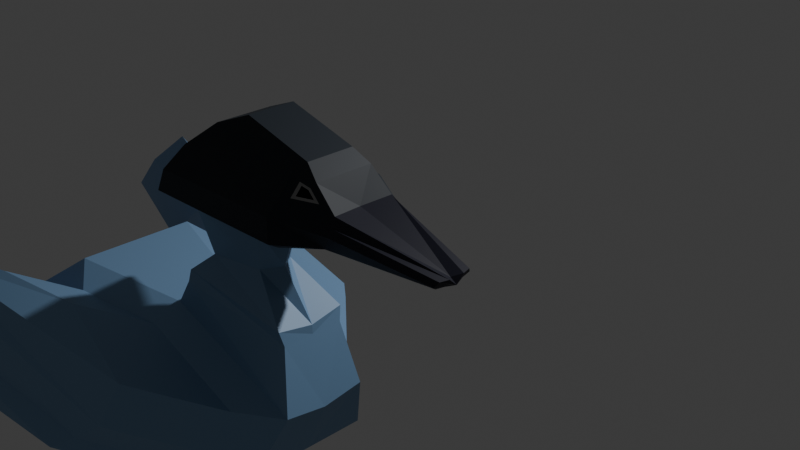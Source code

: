 # Source: ModeloBaseDeAlgo.blend  (saved by Blender 4.2.66; exported with 4.5.12 LTS)
import bpy
from mathutils import Matrix  # noqa: F401  (used for matrix-valued properties, if any)

bpy.ops.wm.read_factory_settings(use_empty=True)
scene = bpy.context.scene
scene.name = 'Scene'

# ---- collections
col_collection = bpy.data.collections.new('Collection'); scene.collection.children.link(col_collection)

# ---- materials (node trees are filled in below, after node groups)
mat_material_002 = bpy.data.materials.new('Material.002')
mat_material_003 = bpy.data.materials.new('Material.003')
mat_material_004 = bpy.data.materials.new('Material.004')
mat_material_005 = bpy.data.materials.new('Material.005')
mat_material_006 = bpy.data.materials.new('Material.006')
mat_material_007 = bpy.data.materials.new('Material.007')

# ---- material node trees
mat_material_002.use_nodes = True; mat_material_002.node_tree.nodes.clear()
_N = mat_material_002.node_tree.nodes; _L = mat_material_002.node_tree.links
n0 = _N.new('ShaderNodeBsdfPrincipled'); n0.name = 'Principled BSDF'; n0.location = (10, 300)
n0.inputs[0].default_value = (0.003676, 0.009721, 0.0185, 1.0)
n0.inputs[2].default_value = 0.65
n1 = _N.new('ShaderNodeOutputMaterial'); n1.name = 'Material Output'; n1.location = (300, 300)
_L.new(n0.outputs[0], n1.inputs[0])
n1.is_active_output = True
mat_material_003.use_nodes = True; mat_material_003.node_tree.nodes.clear()
_N = mat_material_003.node_tree.nodes; _L = mat_material_003.node_tree.links
n0 = _N.new('ShaderNodeBsdfPrincipled'); n0.name = 'Principled BSDF'; n0.location = (10, 300)
n0.inputs[0].default_value = (0.2051, 0.3613, 0.5776, 1.0)
n1 = _N.new('ShaderNodeOutputMaterial'); n1.name = 'Material Output'; n1.location = (300, 300)
_L.new(n0.outputs[0], n1.inputs[0])
n1.is_active_output = True
mat_material_004.use_nodes = True; mat_material_004.node_tree.nodes.clear()
_N = mat_material_004.node_tree.nodes; _L = mat_material_004.node_tree.links
n0 = _N.new('ShaderNodeBsdfPrincipled'); n0.name = 'Principled BSDF'; n0.location = (10, 300)
n0.inputs[0].default_value = (0.004336, 0.005009, 0.0165, 1.0)
n0.inputs[1].default_value = 0.1
n1 = _N.new('ShaderNodeOutputMaterial'); n1.name = 'Material Output'; n1.location = (300, 300)
_L.new(n0.outputs[0], n1.inputs[0])
n1.is_active_output = True
mat_material_005.use_nodes = True; mat_material_005.node_tree.nodes.clear()
_N = mat_material_005.node_tree.nodes; _L = mat_material_005.node_tree.links
n0 = _N.new('ShaderNodeBsdfPrincipled'); n0.name = 'Principled BSDF'; n0.location = (10, 300)
n0.inputs[0].default_value = (0.2953, 0.2953, 0.2953, 1.0)
n1 = _N.new('ShaderNodeOutputMaterial'); n1.name = 'Material Output'; n1.location = (300, 300)
_L.new(n0.outputs[0], n1.inputs[0])
n1.is_active_output = True
mat_material_006.use_nodes = True; mat_material_006.node_tree.nodes.clear()
_N = mat_material_006.node_tree.nodes; _L = mat_material_006.node_tree.links
n0 = _N.new('ShaderNodeBsdfPrincipled'); n0.name = 'Principled BSDF'; n0.location = (10, 300)
n0.inputs[0].default_value = (0.0, 0.0, 0.0, 1.0)
n0.inputs[1].default_value = 1.0
n0.inputs[2].default_value = 1.0
n0.inputs[3].default_value = 1.0
n1 = _N.new('ShaderNodeOutputMaterial'); n1.name = 'Material Output'; n1.location = (300, 300)
_L.new(n0.outputs[0], n1.inputs[0])
n1.is_active_output = True
mat_material_007.use_nodes = True; mat_material_007.node_tree.nodes.clear()
_N = mat_material_007.node_tree.nodes; _L = mat_material_007.node_tree.links
n0 = _N.new('ShaderNodeBsdfPrincipled'); n0.name = 'Principled BSDF'; n0.location = (10, 300)
n0.inputs[0].default_value = (0.1274, 0.008023, 0.01681, 1.0)
n1 = _N.new('ShaderNodeOutputMaterial'); n1.name = 'Material Output'; n1.location = (300, 300)
_L.new(n0.outputs[0], n1.inputs[0])
n1.is_active_output = True

# ---- world
world_world = bpy.data.worlds.new('World'); scene.world = world_world
world_world.use_nodes = True; world_world.node_tree.nodes.clear()
_N = world_world.node_tree.nodes; _L = world_world.node_tree.links
n0 = _N.new('ShaderNodeOutputWorld'); n0.name = 'World Output'; n0.location = (300, 300)
n1 = _N.new('ShaderNodeBackground'); n1.name = 'Background'; n1.location = (10, 300)
n1.inputs[0].default_value = (0.05088, 0.05088, 0.05088, 1.0)
_L.new(n1.outputs[0], n0.inputs[0])
n0.is_active_output = True
world_world.color = (0.05088, 0.05088, 0.05088)
world_world.sun_shadow_jitter_overblur = 0.0

# ---- cameras
cam_camera = bpy.data.cameras.new('Camera')
cam_camera.clip_end = 100.0
cam_camera.ortho_scale = 7.314

# ---- lights
light_light = bpy.data.lights.new('Light', 'POINT')
light_light.energy = 1000.0
light_light.shadow_soft_size = 0.1

# ---- meshes
me_cube_001 = bpy.data.meshes.new('Cube.001')
me_cube_001.from_pydata([(-11.85, 2.142, -1.218), (-8.703, 2.392, 0.2226), (1.48, 2.456, 0.05576), (1.823, 2.392, 0.236), (-11.85, 0.0, -1.218), (-8.703, 0.0, 0.1586), (1.48, 0.0, 0.05576), (1.823, 0.0, 0.172), (-6.274, 0.0, 2.442), (-6.274, 1.854, 2.346), (2.515, 1.854, 0.7063), (2.515, 0.0, 0.8023), (1.291, 2.518, -0.1618), (-8.262, 2.39, -1.797), (1.275, 0.0, -0.206), (-8.262, 0.0, -1.81), (-0.1675, 2.153, -1.223), (-6.14, 1.465, -2.433), (-0.1675, 0.0, -1.268), (-6.3, 0.0, -2.254), (-3.383, 2.689, -2.354), (-4.096, 2.833, -2.374), (-3.458, 0.0, -2.376), (-4.17, 0.0, -2.395), (-3.186, 0.0, 4.465), (-3.186, 1.526, 4.465), (3.679, 1.526, 1.603), (3.679, 0.0, 1.603), (-3.186, 0.0, 4.465), (-3.186, 1.526, 4.465), (3.679, 1.526, 1.603), (3.679, 0.0, 1.603), (-0.05508, 0.0, 4.24), (-0.05508, 0.7691, 4.24), (4.36, 1.041, 3.28), (4.36, 0.0, 3.12), (0.4325, 0.0, 4.998), (0.4325, 0.7691, 4.998), (4.025, 0.7691, 4.858), (4.025, 0.0, 4.858), (0.4648, 0.0, 5.129), (0.4081, 0.6734, 5.257), (3.96, 0.8505, 5.213), (4.016, 0.0, 5.085), (0.7945, 0.0, 5.602), (0.993, 0.3594, 5.779), (2.8, 0.422, 6.113), (3.154, 0.0, 6.183), (0.6313, 0.0, 6.921), (0.6313, 0.5112, 6.921), (2.983, 0.5112, 7.1), (2.983, 0.0, 7.1), (0.6832, 0.0, 7.626), (0.6832, 1.465, 7.626), (5.491, 0.768, 7.756), (5.28, 0.0, 7.798), (0.9891, 0.0, 8.222), (0.9891, 1.465, 8.222), (5.834, 0.9446, 8.177), (0.9891, 0.0, 8.222), (0.9891, 1.465, 8.222), (5.71, 0.8862, 8.372), (1.371, 0.0, 8.806), (1.371, 1.12, 8.806), (5.772, 0.7285, 8.543), (5.665, 0.0, 8.489), (2.01, 0.0, 9.367), (2.01, 0.6906, 9.367), (5.213, 0.6906, 9.038), (5.213, 0.0, 9.038), (2.969, 0.0, 9.763), (2.969, 0.5675, 9.763), (4.81, 0.5675, 9.31), (4.81, 0.0, 9.31), (-3.383, 2.689, -2.354), (-4.096, 2.833, -2.374), (-3.458, 0.0, -2.376), (-4.17, 0.0, -2.395), (-3.383, 2.689, -2.354), (-4.096, 2.833, -2.374), (-3.458, 0.0, -2.376), (-4.17, 0.0, -2.395), (-3.598, 1.639, -2.857), (-4.311, 1.782, -2.877), (-3.673, 1.072, -2.879), (-4.385, 1.072, -2.898), (-3.549, 1.687, -4.486), (-4.262, 1.83, -4.505), (-3.623, 1.121, -4.507), (-4.336, 1.121, -4.526), (-3.536, 1.701, -4.935), (-4.248, 1.844, -4.955), (-3.61, 1.134, -4.957), (-4.322, 1.134, -4.976), (-1.712, 0.8689, -4.457), (-1.638, 1.436, -4.436), (-1.698, 0.8823, -4.906), (-1.624, 1.449, -4.885), (8.053, 0.3288, 7.766), (8.077, 0.0, 7.73), (8.143, 0.4636, 7.877), (8.159, 0.0, 7.76), (8.208, 0.385, 7.996), (8.264, 0.0, 7.82), (8.261, 0.1832, 7.995), (8.107, 0.0, 7.922), (4.585, 1.231, 8.569), (4.614, 1.465, 8.372), (4.541, 0.6906, 9.107), (4.55, 0.0, 9.374), (4.577, 0.5675, 9.367), (4.603, 1.465, 7.772), (4.53, 1.154, 7.57), (4.613, 1.465, 8.372), (4.318, 0.0, 7.506), (3.506, 0.6906, 9.213), (3.777, 0.0, 9.564), (3.331, 1.188, 8.661), (3.687, 0.5675, 9.587), (3.27, 1.465, 8.317), (3.269, 1.465, 8.316), (3.207, 1.465, 7.72), (3.264, 0.6279, 7.186), (3.279, 0.0, 7.19), (5.385, 0.784, 8.684), (5.116, 0.7658, 8.921), (4.816, 1.025, 8.696), (4.794, 0.7658, 8.955), (5.385, 0.784, 8.684), (5.116, 0.7658, 8.921), (4.816, 1.025, 8.696), (4.794, 0.7658, 8.955), (5.253, 0.8029, 8.732), (5.084, 0.7914, 8.882), (4.894, 0.9552, 8.74), (4.88, 0.7914, 8.903), (-6.274, 1.854, 2.346), (2.515, 1.854, 0.7063), (-3.186, 1.526, 4.465), (3.679, 1.526, 1.603), (-0.05508, 0.7691, 4.24), (4.36, 1.041, 3.28), (-6.517, 2.684, 0.9119), (1.279, 2.684, 0.9219), (-4.718, 2.286, 2.485), (1.792, 2.286, 1.27), (-2.431, 2.042, 4.054), (2.653, 2.042, 1.935), (-2.431, 2.042, 4.054), (2.653, 2.042, 1.935), (-0.1121, 1.482, 3.887), (3.158, 1.683, 3.176), (-8.017, 3.945, 1.333), (-0.2208, 3.945, 1.343), (-6.217, 3.547, 2.906), (0.2919, 3.547, 1.691), (-3.931, 3.304, 4.475), (1.154, 3.304, 2.355), (-3.931, 3.304, 4.475), (1.154, 3.304, 2.355), (-1.612, 2.744, 4.308), (1.658, 2.945, 3.597), (-12.36, 5.376, 1.413), (-0.6393, 4.263, 1.448), (-10.56, 4.978, 2.985), (-0.1266, 3.865, 1.797), (-8.275, 4.735, 4.555), (0.7351, 3.621, 2.461), (-8.275, 4.735, 4.555), (0.7351, 3.621, 2.461), (-5.956, 4.175, 4.388), (1.24, 3.262, 3.703), (-10.01, 0.0, -0.4347), (-9.885, 2.108, -1.505), (-8.813, 2.93, -0.8572), (-9.882, 0.0, -1.512), (-10.17, 2.11, -0.4694)], [], [(4, 172, 176, 0), (0, 176, 174), (1, 5, 8, 9), (0, 174, 173), (2, 3, 7, 6), (3, 1, 142, 143), (7, 3, 10, 11), (138, 140, 150, 148), (12, 14, 18, 16), (2, 6, 14, 12), (4, 0, 173, 175), (16, 18, 22, 20), (15, 13, 17, 19), (13, 12, 16, 17), (20, 22, 76, 74), (19, 17, 21, 23), (17, 16, 20, 21), (27, 26, 30, 31), (11, 10, 26, 27), (9, 8, 24, 25), (34, 30, 139, 141), (25, 24, 28, 29), (26, 25, 29, 30), (34, 33, 37, 38), (31, 30, 34, 35), (29, 28, 32, 33), (37, 36, 40, 41), (35, 34, 38, 39), (33, 32, 36, 37), (43, 42, 46, 47), (38, 37, 41, 42), (39, 38, 42, 43), (47, 46, 50, 51), (41, 40, 44, 45), (42, 41, 45, 46), (50, 49, 53, 121, 122), (45, 44, 48, 49), (46, 45, 49, 50), (53, 52, 56, 57), (51, 50, 122, 123), (49, 48, 52, 53), (55, 54, 98, 99), (54, 111, 113, 58), (64, 65, 105, 104), (61, 64, 104, 102), (57, 56, 59, 60), (58, 113, 120, 57, 60, 119, 107, 61), (108, 68, 125, 127), (61, 107, 106, 64), (60, 59, 62, 63), (68, 108, 110, 72), (65, 64, 68, 69), (63, 62, 66, 67), (72, 110, 109, 73), (69, 68, 72, 73), (67, 66, 70, 71), (77, 75, 79, 81), (23, 21, 75, 77), (21, 20, 74, 75), (80, 81, 85, 84), (75, 74, 78, 79), (76, 77, 81, 80), (74, 76, 80, 78), (85, 83, 87, 89), (78, 80, 84, 82), (81, 79, 83, 85), (79, 78, 82, 83), (88, 89, 93, 92), (83, 82, 86, 87), (84, 85, 89, 88), (82, 84, 88, 86), (91, 90, 92, 93), (92, 90, 97, 96), (89, 87, 91, 93), (87, 86, 90, 91), (95, 94, 96, 97), (90, 86, 95, 97), (86, 88, 94, 95), (88, 92, 96, 94), (101, 100, 102, 103), (99, 98, 100, 101), (103, 102, 104, 105), (54, 58, 100, 98), (58, 61, 102, 100), (110, 108, 115, 118), (106, 107, 119, 117), (109, 110, 118, 116), (108, 106, 117, 115), (114, 112, 54, 55), (112, 111, 54), (113, 111, 121, 120), (115, 117, 63, 67), (117, 119, 60, 63), (116, 118, 71, 70), (118, 115, 67, 71), (120, 121, 53, 57), (123, 122, 112, 114), (122, 121, 111, 112), (125, 124, 128, 129), (106, 108, 127, 126), (64, 106, 126, 124), (68, 64, 124, 125), (128, 130, 134, 132), (124, 126, 130, 128), (126, 127, 131, 130), (127, 125, 129, 131), (132, 134, 135, 133), (130, 131, 135, 134), (131, 129, 133, 135), (129, 128, 132, 133), (139, 138, 148, 149), (29, 33, 140, 138), (30, 29, 138, 139), (10, 9, 136, 137), (33, 34, 141, 140), (148, 150, 160, 158), (146, 147, 157, 156), (149, 148, 158, 159), (9, 25, 146, 144), (140, 141, 151, 150), (1, 9, 144, 142), (25, 26, 147, 146), (141, 139, 149, 151), (26, 10, 145, 147), (10, 3, 143, 145), (153, 152, 162, 163), (161, 159, 169, 171), (155, 153, 163, 165), (144, 146, 156, 154), (142, 144, 154, 152), (150, 151, 161, 160), (147, 145, 155, 157), (145, 143, 153, 155), (151, 149, 159, 161), (143, 142, 152, 153), (165, 164, 166, 167), (163, 162, 164, 165), (169, 168, 170, 171), (159, 158, 168, 169), (156, 157, 167, 166), (158, 160, 170, 168), (154, 156, 166, 164), (152, 154, 164, 162), (160, 161, 171, 170), (157, 155, 165, 167), (176, 172, 5, 1), (175, 173, 13, 15), (173, 174, 2, 12, 13), (174, 176, 1, 3, 2)])
me_cube_001.polygons.foreach_set('material_index', [1, 1, 1, 1, 1, 1, 1, 1, 1, 1, 1, 1, 1, 1, 1, 1, 1, 1, 1, 1, 1, 1, 1, 1, 1, 1, 1, 1, 1, 1, 1, 1, 1, 1, 1, 0, 1, 1, 0, 0, 0, 2, 0, 2, 2, 0, 0, 0, 0, 0, 0, 0, 0, 0, 0, 0, 1, 1, 1, 1, 1, 1, 1, 5, 1, 1, 1, 5, 5, 5, 5, 5, 5, 5, 5, 5, 5, 5, 5, 2, 2, 2, 2, 2, 0, 0, 0, 0, 0, 0, 0, 0, 0, 0, 0, 0, 0, 0, 0, 0, 0, 0, 3, 0, 0, 0, 4, 3, 3, 3, 1, 1, 1, 1, 1, 1, 1, 1, 1, 1, 1, 1, 1, 1, 1, 1, 1, 1, 1, 1, 1, 1, 1, 1, 1, 1, 1, 1, 1, 1, 1, 1, 1, 1, 1, 1, 1, 1, 1])
_uv = me_cube_001.uv_layers.new(name='UVMap')
_uv.uv.foreach_set('vector', [0.375, 0.125, 0.514, 0.125, 0.5021, 0.25, 0.375, 0.25, 0.375, 0.25, 0.5021, 0.25, 0.375, 0.2921, 0.625, 0.25, 0.625, 0.125, 0.625, 0.125, 0.625, 0.25, 0.375, 0.25, 0.375, 0.2921, 0.375, 0.25, 0.375, 0.5, 0.625, 0.5, 0.625, 0.625, 0.375, 0.625, 0.625, 0.5, 0.625, 0.25, 0.625, 0.25, 0.625, 0.5, 0.625, 0.625, 0.625, 0.5, 0.625, 0.5, 0.625, 0.625, 0.625, 0.25, 0.625, 0.25, 0.625, 0.25, 0.625, 0.25, 0.375, 0.5, 0.375, 0.625, 0.375, 0.625, 0.375, 0.5, 0.375, 0.5, 0.375, 0.625, 0.375, 0.625, 0.375, 0.5, 0.375, 0.125, 0.375, 0.25, 0.375, 0.25, 0.375, 0.125, 0.375, 0.5, 0.375, 0.625, 0.375, 0.625, 0.375, 0.5, 0.375, 0.125, 0.375, 0.25, 0.375, 0.25, 0.375, 0.125, 0.375, 0.25, 0.375, 0.5, 0.375, 0.5, 0.375, 0.25, 0.375, 0.5, 0.375, 0.625, 0.375, 0.625, 0.375, 0.5, 0.375, 0.125, 0.375, 0.25, 0.375, 0.25, 0.375, 0.125, 0.375, 0.25, 0.375, 0.5, 0.375, 0.5, 0.375, 0.25, 0.625, 0.625, 0.625, 0.5, 0.625, 0.5, 0.625, 0.625, 0.625, 0.625, 0.625, 0.5, 0.625, 0.5, 0.625, 0.625, 0.625, 0.25, 0.625, 0.125, 0.625, 0.125, 0.625, 0.25, 0.625, 0.5, 0.625, 0.5, 0.625, 0.5, 0.625, 0.5, 0.625, 0.25, 0.625, 0.125, 0.625, 0.125, 0.625, 0.25, 0.625, 0.5, 0.625, 0.25, 0.625, 0.25, 0.625, 0.5, 0.625, 0.5, 0.625, 0.25, 0.625, 0.25, 0.625, 0.5, 0.625, 0.625, 0.625, 0.5, 0.625, 0.5, 0.625, 0.625, 0.625, 0.25, 0.625, 0.125, 0.625, 0.125, 0.625, 0.25, 0.625, 0.25, 0.625, 0.125, 0.625, 0.125, 0.625, 0.25, 0.625, 0.625, 0.625, 0.5, 0.625, 0.5, 0.625, 0.625, 0.625, 0.25, 0.625, 0.125, 0.625, 0.125, 0.625, 0.25, 0.625, 0.625, 0.625, 0.5, 0.625, 0.5, 0.625, 0.625, 0.625, 0.5, 0.625, 0.25, 0.625, 0.25, 0.625, 0.5, 0.625, 0.625, 0.625, 0.5, 0.625, 0.5, 0.625, 0.625, 0.625, 0.625, 0.625, 0.5, 0.625, 0.5, 0.625, 0.625, 0.625, 0.25, 0.625, 0.125, 0.625, 0.125, 0.625, 0.25, 0.625, 0.5, 0.625, 0.25, 0.625, 0.25, 0.625, 0.5, 0.625, 0.5, 0.625, 0.25, 0.625, 0.25, 0.625, 0.3872, 0.625, 0.5, 0.625, 0.25, 0.625, 0.125, 0.625, 0.125, 0.625, 0.25, 0.625, 0.5, 0.625, 0.25, 0.625, 0.25, 0.625, 0.5, 0.625, 0.25, 0.625, 0.125, 0.625, 0.125, 0.625, 0.25, 0.625, 0.625, 0.625, 0.5, 0.625, 0.5, 0.625, 0.625, 0.625, 0.25, 0.625, 0.125, 0.625, 0.125, 0.625, 0.25, 0.625, 0.625, 0.625, 0.5, 0.625, 0.5, 0.625, 0.625, 0.625, 0.5, 0.625, 0.4632, 0.625, 0.4489, 0.625, 0.5, 0.625, 0.5, 0.625, 0.625, 0.625, 0.625, 0.625, 0.5, 0.625, 0.5, 0.625, 0.5, 0.625, 0.5, 0.625, 0.5, 0.625, 0.25, 0.625, 0.125, 0.625, 0.125, 0.625, 0.25, 0.625, 0.5, 0.625, 0.4489, 0.625, 0.3751, 0.625, 0.25, 0.625, 0.25, 0.625, 0.3752, 0.625, 0.449, 0.625, 0.5, 0.625, 0.4475, 0.625, 0.5, 0.625, 0.5, 0.625, 0.4475, 0.625, 0.5, 0.625, 0.449, 0.625, 0.4371, 0.625, 0.5, 0.625, 0.25, 0.625, 0.125, 0.625, 0.125, 0.625, 0.25, 0.625, 0.5, 0.625, 0.4475, 0.625, 0.4684, 0.625, 0.5, 0.625, 0.625, 0.625, 0.5, 0.625, 0.5, 0.625, 0.625, 0.625, 0.25, 0.625, 0.125, 0.625, 0.125, 0.625, 0.25, 0.625, 0.5, 0.6566, 0.5, 0.6603, 0.625, 0.625, 0.625, 0.625, 0.625, 0.625, 0.5, 0.625, 0.5, 0.625, 0.625, 0.625, 0.25, 0.625, 0.125, 0.625, 0.125, 0.625, 0.25, 0.375, 0.125, 0.375, 0.25, 0.375, 0.25, 0.375, 0.125, 0.375, 0.125, 0.375, 0.25, 0.375, 0.25, 0.375, 0.125, 0.375, 0.25, 0.375, 0.5, 0.375, 0.5, 0.375, 0.25, 0.0, 0.0, 0.0, 0.0, 0.0, 0.0, 0.0, 0.0, 0.375, 0.25, 0.375, 0.5, 0.375, 0.5, 0.375, 0.25, 0.0, 0.0, 0.0, 0.0, 0.0, 0.0, 0.0, 0.0, 0.375, 0.5, 0.375, 0.625, 0.375, 0.625, 0.375, 0.5, 0.375, 0.125, 0.375, 0.25, 0.375, 0.25, 0.375, 0.125, 0.375, 0.5, 0.375, 0.625, 0.375, 0.625, 0.375, 0.5, 0.375, 0.125, 0.375, 0.25, 0.375, 0.25, 0.375, 0.125, 0.375, 0.25, 0.375, 0.5, 0.375, 0.5, 0.375, 0.25, 0.0, 0.0, 0.0, 0.0, 0.0, 0.0, 0.0, 0.0, 0.375, 0.25, 0.375, 0.5, 0.375, 0.5, 0.375, 0.25, 0.0, 0.0, 0.0, 0.0, 0.0, 0.0, 0.0, 0.0, 0.375, 0.5, 0.375, 0.625, 0.375, 0.625, 0.375, 0.5, 0.375, 0.25, 0.375, 0.5, 0.375, 0.625, 0.375, 0.125, 0.375, 0.625, 0.375, 0.5, 0.375, 0.5, 0.375, 0.625, 0.375, 0.125, 0.375, 0.25, 0.375, 0.25, 0.375, 0.125, 0.375, 0.25, 0.375, 0.5, 0.375, 0.5, 0.375, 0.25, 0.375, 0.5, 0.375, 0.625, 0.375, 0.625, 0.375, 0.5, 0.375, 0.5, 0.375, 0.5, 0.375, 0.5, 0.375, 0.5, 0.375, 0.5, 0.375, 0.625, 0.375, 0.625, 0.375, 0.5, 0.0, 0.0, 0.0, 0.0, 0.0, 0.0, 0.0, 0.0, 0.625, 0.625, 0.625, 0.5, 0.625, 0.5, 0.625, 0.625, 0.625, 0.625, 0.625, 0.5, 0.625, 0.5, 0.625, 0.625, 0.625, 0.625, 0.625, 0.5, 0.625, 0.5, 0.625, 0.625, 0.625, 0.5, 0.625, 0.5, 0.625, 0.5, 0.625, 0.5, 0.625, 0.5, 0.625, 0.5, 0.625, 0.5, 0.625, 0.5, 0.625, 0.4684, 0.625, 0.4475, 0.625, 0.3668, 0.625, 0.3475, 0.625, 0.4371, 0.625, 0.449, 0.625, 0.3752, 0.625, 0.3641, 0.6603, 0.625, 0.6566, 0.5, 0.7775, 0.5, 0.7653, 0.625, 0.625, 0.4475, 0.625, 0.4371, 0.625, 0.3641, 0.625, 0.3668, 0.625, 0.625, 0.625, 0.5, 0.625, 0.5, 0.625, 0.625, 0.625, 0.5, 0.625, 0.4632, 0.625, 0.5, 0.625, 0.4489, 0.625, 0.4632, 0.625, 0.3872, 0.625, 0.3751, 0.625, 0.3668, 0.625, 0.3641, 0.625, 0.25, 0.625, 0.25, 0.625, 0.3641, 0.625, 0.3752, 0.625, 0.25, 0.625, 0.25, 0.7653, 0.625, 0.7775, 0.5, 0.875, 0.5, 0.875, 0.625, 0.625, 0.3475, 0.625, 0.3668, 0.625, 0.25, 0.625, 0.25, 0.625, 0.3751, 0.625, 0.3872, 0.625, 0.25, 0.625, 0.25, 0.625, 0.625, 0.625, 0.5, 0.625, 0.5, 0.625, 0.625, 0.625, 0.5, 0.625, 0.3872, 0.625, 0.4632, 0.625, 0.5, 0.625, 0.5, 0.625, 0.5, 0.625, 0.5, 0.625, 0.5, 0.625, 0.4371, 0.625, 0.4475, 0.625, 0.4475, 0.625, 0.4371, 0.625, 0.5, 0.625, 0.4371, 0.625, 0.4371, 0.625, 0.5, 0.625, 0.5, 0.625, 0.5, 0.625, 0.5, 0.625, 0.5, 0.625, 0.5, 0.625, 0.4371, 0.625, 0.4371, 0.625, 0.5, 0.625, 0.5, 0.625, 0.4371, 0.625, 0.4371, 0.625, 0.5, 0.625, 0.4371, 0.625, 0.4475, 0.625, 0.4475, 0.625, 0.4371, 0.625, 0.4475, 0.625, 0.5, 0.625, 0.5, 0.625, 0.4475, 0.625, 0.5, 0.625, 0.4371, 0.625, 0.4475, 0.625, 0.5, 0.625, 0.4371, 0.625, 0.4475, 0.625, 0.4475, 0.625, 0.4371, 0.625, 0.4475, 0.625, 0.5, 0.625, 0.5, 0.625, 0.4475, 0.625, 0.5, 0.625, 0.5, 0.625, 0.5, 0.625, 0.5, 0.625, 0.5, 0.625, 0.25, 0.625, 0.25, 0.625, 0.5, 0.625, 0.25, 0.625, 0.25, 0.625, 0.25, 0.625, 0.25, 0.625, 0.5, 0.625, 0.25, 0.625, 0.25, 0.625, 0.5, 0.625, 0.5, 0.625, 0.25, 0.625, 0.25, 0.625, 0.5, 0.625, 0.25, 0.625, 0.5, 0.625, 0.5, 0.625, 0.25, 0.625, 0.25, 0.625, 0.25, 0.625, 0.25, 0.625, 0.25, 0.625, 0.25, 0.625, 0.5, 0.625, 0.5, 0.625, 0.25, 0.625, 0.5, 0.625, 0.25, 0.625, 0.25, 0.625, 0.5, 0.625, 0.25, 0.625, 0.25, 0.625, 0.25, 0.625, 0.25, 0.625, 0.25, 0.625, 0.5, 0.625, 0.5, 0.625, 0.25, 0.625, 0.25, 0.625, 0.25, 0.625, 0.25, 0.625, 0.25, 0.625, 0.25, 0.625, 0.5, 0.625, 0.5, 0.625, 0.25, 0.625, 0.5, 0.625, 0.5, 0.625, 0.5, 0.625, 0.5, 0.625, 0.5, 0.625, 0.5, 0.625, 0.5, 0.625, 0.5, 0.625, 0.5, 0.625, 0.5, 0.625, 0.5, 0.625, 0.5, 0.625, 0.5, 0.625, 0.25, 0.625, 0.25, 0.625, 0.5, 0.625, 0.5, 0.625, 0.5, 0.625, 0.5, 0.625, 0.5, 0.625, 0.5, 0.625, 0.5, 0.625, 0.5, 0.625, 0.5, 0.625, 0.25, 0.625, 0.25, 0.625, 0.25, 0.625, 0.25, 0.625, 0.25, 0.625, 0.25, 0.625, 0.25, 0.625, 0.25, 0.625, 0.25, 0.625, 0.5, 0.625, 0.5, 0.625, 0.25, 0.625, 0.5, 0.625, 0.5, 0.625, 0.5, 0.625, 0.5, 0.625, 0.5, 0.625, 0.5, 0.625, 0.5, 0.625, 0.5, 0.625, 0.5, 0.625, 0.5, 0.625, 0.5, 0.625, 0.5, 0.625, 0.5, 0.625, 0.25, 0.625, 0.25, 0.625, 0.5, 0.625, 0.5, 0.625, 0.25, 0.625, 0.25, 0.625, 0.5, 0.625, 0.5, 0.625, 0.25, 0.625, 0.25, 0.625, 0.5, 0.625, 0.5, 0.625, 0.25, 0.625, 0.25, 0.625, 0.5, 0.625, 0.5, 0.625, 0.25, 0.625, 0.25, 0.625, 0.5, 0.625, 0.25, 0.625, 0.5, 0.625, 0.5, 0.625, 0.25, 0.625, 0.25, 0.625, 0.25, 0.625, 0.25, 0.625, 0.25, 0.625, 0.25, 0.625, 0.25, 0.625, 0.25, 0.625, 0.25, 0.625, 0.25, 0.625, 0.25, 0.625, 0.25, 0.625, 0.25, 0.625, 0.25, 0.625, 0.5, 0.625, 0.5, 0.625, 0.25, 0.625, 0.5, 0.625, 0.5, 0.625, 0.5, 0.625, 0.5, 0.5021, 0.25, 0.514, 0.125, 0.625, 0.125, 0.625, 0.25, 0.375, 0.125, 0.375, 0.25, 0.375, 0.25, 0.375, 0.125, 0.375, 0.25, 0.375, 0.2921, 0.375, 0.5, 0.375, 0.5, 0.375, 0.25, 0.375, 0.2921, 0.5021, 0.25, 0.625, 0.25, 0.625, 0.5, 0.375, 0.5])
me_cube_001.materials.append(mat_material_002)
me_cube_001.materials.append(mat_material_003)
me_cube_001.materials.append(mat_material_004)
me_cube_001.materials.append(mat_material_005)
me_cube_001.materials.append(mat_material_006)
me_cube_001.materials.append(mat_material_007)
me_cube_001.update()

# ---- objects
ob_light = bpy.data.objects.new('Light', light_light)
ob_camera = bpy.data.objects.new('Camera', cam_camera)
ob_empty_002 = bpy.data.objects.new('Empty.002', None)
ob_empty_001 = bpy.data.objects.new('Empty.001', None)
ob_cube = bpy.data.objects.new('Cube', me_cube_001)
ob_empty = bpy.data.objects.new('Empty', None)

# ---- transforms, parenting, visibility, modifiers, constraints
ob_light.location = (4.076, 1.005, 5.904)
ob_light.rotation_euler = (0.6503, 0.05522, 1.866)
ob_light.lock_rotations_4d = False
ob_light.empty_display_type = 'ARROWS'
ob_light.color = (0.0, 0.0, 0.0, 0.0)
ob_light.lineart.crease_threshold = 0.0
ob_camera.location = (7.359, -6.926, 4.958)
ob_camera.rotation_euler = (1.109, 0.0, 0.8149)
ob_camera.lock_rotations_4d = False
ob_camera.empty_display_type = 'ARROWS'
ob_camera.color = (0.0, 0.0, 0.0, 0.0)
ob_camera.display_type = 'WIRE'
ob_camera.lineart.crease_threshold = 0.0
ob_empty_002.location = (-0.004724, -4.283, -0.007211)
ob_empty_002.rotation_euler = (1.578, -0.007055, -0.0001093)
ob_empty_002.scale = (1.816, 1.816, 1.816)
ob_empty_002.empty_display_type = 'IMAGE'
ob_empty_002.empty_display_size = 5.0
ob_empty_002.hide_select = True
ob_empty_001.location = (-4.51, 0.2448, -0.01815)
ob_empty_001.rotation_euler = (1.578, -0.007055, 1.563)
ob_empty_001.scale = (1.816, 1.816, 1.816)
ob_empty_001.empty_display_type = 'IMAGE'
ob_empty_001.empty_display_size = 5.0
ob_empty_001.hide_select = True
ob_cube.location = (0.6888, -2.745, -0.8734)
ob_cube.scale = (0.3297, 0.3297, 0.3297)
_m = ob_cube.modifiers.new('Mirror', 'MIRROR')
_m.use_axis = (False, True, False)
_m.use_clip = True
ob_empty.location = (0.1, -4.2, -0.1)
ob_empty.rotation_euler = (1.571, -0.0, 0.0)
ob_empty.scale = (1.852, 1.852, 1.852)
ob_empty.empty_display_type = 'IMAGE'
ob_empty.empty_display_size = 5.0

# ---- collection membership
col_collection.objects.link(ob_light)
col_collection.objects.link(ob_camera)
col_collection.objects.link(ob_empty_002)
col_collection.objects.link(ob_empty_001)
col_collection.objects.link(ob_cube)
col_collection.objects.link(ob_empty)

# ---- scene / render settings (as saved in the file)
scene.camera = ob_camera
scene.frame_start = 1; scene.frame_end = 250; scene.frame_set(1)
scene.render.engine = 'BLENDER_EEVEE_NEXT'
bpy.context.view_layer.update()
